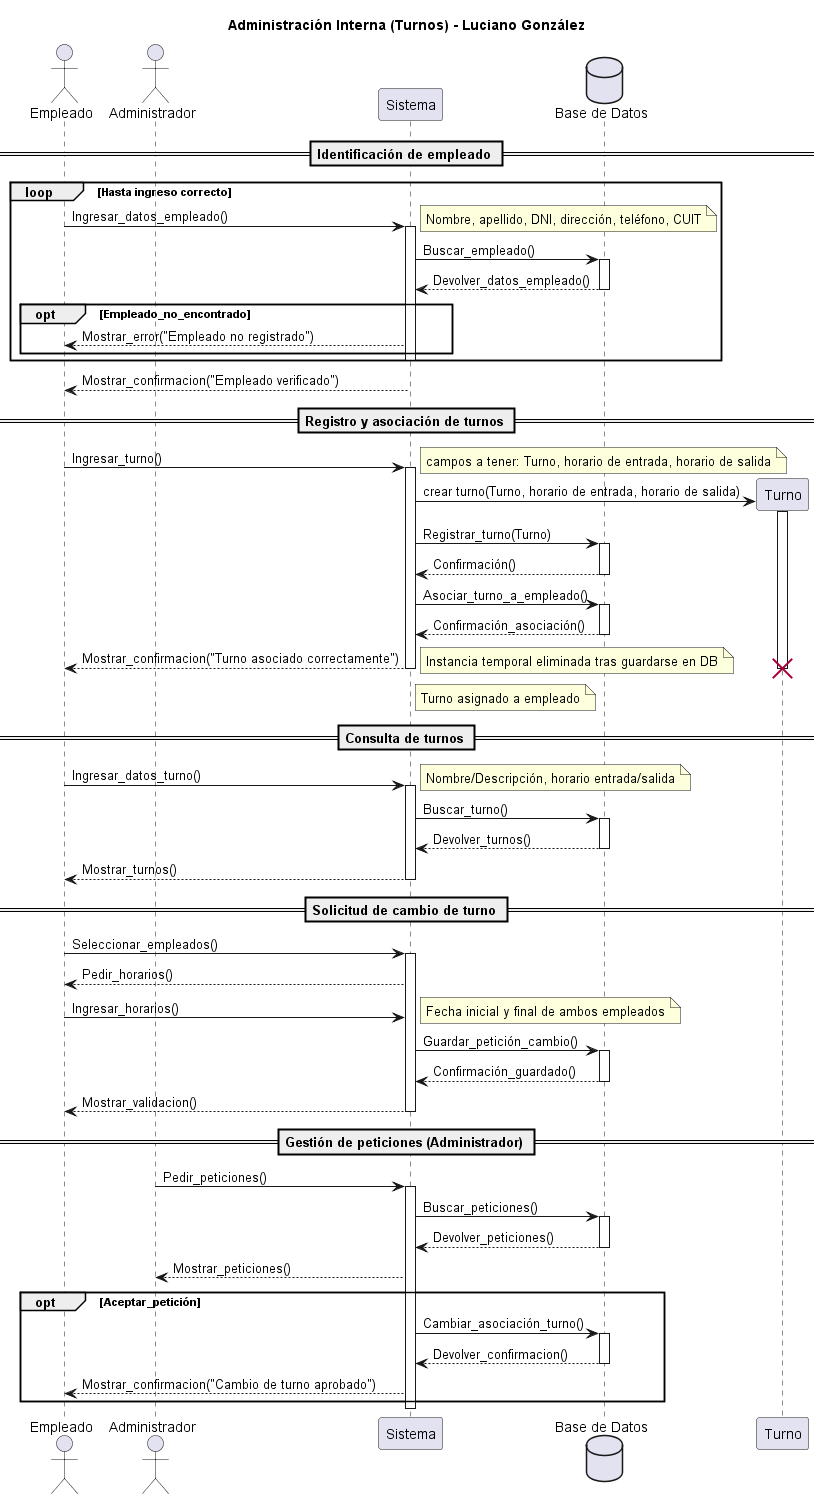

The diagram above was rendered by PlantUML. Its source (embedded in the PNG):
@startuml
title Administración Interna (Turnos) - Luciano González

actor Empleado
actor Administrador
participant Sistema
database DB as "Base de Datos"

== Identificación de empleado ==

loop Hasta ingreso correcto
    Empleado -> Sistema: Ingresar_datos_empleado()
    activate Sistema
    note right: Nombre, apellido, DNI, dirección, teléfono, CUIT
    Sistema -> DB: Buscar_empleado()
    activate DB
    DB --> Sistema: Devolver_datos_empleado()
    deactivate DB
    opt Empleado_no_encontrado
        Sistema --> Empleado: Mostrar_error("Empleado no registrado")
    end
    deactivate Sistema
end
Sistema --> Empleado: Mostrar_confirmacion("Empleado verificado")

== Registro y asociación de turnos ==

Empleado -> Sistema: Ingresar_turno()
activate Sistema
note right: campos a tener: Turno, horario de entrada, horario de salida
create Turno
Sistema -> Turno: crear turno(Turno, horario de entrada, horario de salida)
activate Turno

Sistema -> DB: Registrar_turno(Turno)
activate DB
DB --> Sistema: Confirmación()
deactivate DB

Sistema -> DB: Asociar_turno_a_empleado()
activate DB
DB --> Sistema: Confirmación_asociación()
deactivate DB

Sistema --> Empleado: Mostrar_confirmacion("Turno asociado correctamente")
note right of Sistema: Turno asignado a empleado

deactivate Turno
destroy Turno
note right: Instancia temporal eliminada tras guardarse en DB
deactivate Sistema

== Consulta de turnos ==

Empleado -> Sistema: Ingresar_datos_turno()
activate Sistema
note right: Nombre/Descripción, horario entrada/salida
Sistema -> DB: Buscar_turno()
activate DB
DB --> Sistema: Devolver_turnos()
deactivate DB
Sistema --> Empleado: Mostrar_turnos()
deactivate Sistema

== Solicitud de cambio de turno ==

Empleado -> Sistema: Seleccionar_empleados()
activate Sistema
Sistema --> Empleado: Pedir_horarios()
Empleado -> Sistema: Ingresar_horarios()
note right: Fecha inicial y final de ambos empleados
Sistema -> DB: Guardar_petición_cambio()
activate DB
DB --> Sistema: Confirmación_guardado()
deactivate DB
Sistema --> Empleado: Mostrar_validacion()
deactivate Sistema

== Gestión de peticiones (Administrador) ==

Administrador -> Sistema: Pedir_peticiones()
activate Sistema
Sistema -> DB: Buscar_peticiones()
activate DB
DB --> Sistema: Devolver_peticiones()
deactivate DB
Sistema --> Administrador: Mostrar_peticiones()

opt Aceptar_petición
    Sistema -> DB: Cambiar_asociación_turno()
    activate DB
    DB --> Sistema: Devolver_confirmacion()
    deactivate DB
    Sistema --> Empleado: Mostrar_confirmacion("Cambio de turno aprobado")
end
deactivate Sistema

@enduml